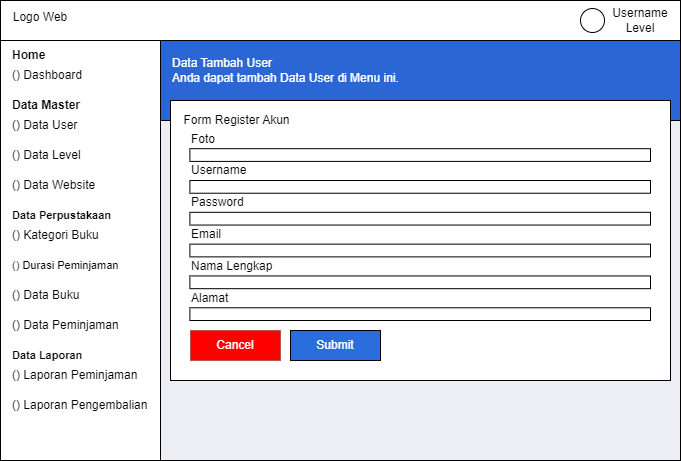

The diagram above was exported from draw.io. Its source (the exported page's mxGraphModel, read from the mxfile embedded in the PNG):
<mxGraphModel dx="880" dy="460" grid="1" gridSize="10" guides="1" tooltips="1" connect="1" arrows="1" fold="1" page="1" pageScale="1" pageWidth="850" pageHeight="1100" math="0" shadow="0">
  <root>
    <mxCell id="0" />
    <mxCell id="1" parent="0" />
    <mxCell id="AGyUnpP5Cd7UhF6VA91P-1" value="" style="rounded=0;whiteSpace=wrap;html=1;fontSize=11;fillColor=#edeef3;" vertex="1" parent="1">
      <mxGeometry x="170" y="160" width="530" height="340" as="geometry" />
    </mxCell>
    <mxCell id="AGyUnpP5Cd7UhF6VA91P-2" value="" style="rounded=0;whiteSpace=wrap;html=1;" vertex="1" parent="1">
      <mxGeometry x="20" y="40" width="160" height="460" as="geometry" />
    </mxCell>
    <mxCell id="AGyUnpP5Cd7UhF6VA91P-3" value="" style="rounded=0;whiteSpace=wrap;html=1;" vertex="1" parent="1">
      <mxGeometry x="20" y="40" width="680" height="40" as="geometry" />
    </mxCell>
    <mxCell id="AGyUnpP5Cd7UhF6VA91P-4" value="" style="rounded=0;whiteSpace=wrap;html=1;fillColor=#2a67d4;" vertex="1" parent="1">
      <mxGeometry x="180" y="80" width="520" height="80" as="geometry" />
    </mxCell>
    <mxCell id="AGyUnpP5Cd7UhF6VA91P-5" value="Logo Web" style="text;html=1;align=center;verticalAlign=middle;whiteSpace=wrap;rounded=0;" vertex="1" parent="1">
      <mxGeometry x="30" y="42" width="60" height="30" as="geometry" />
    </mxCell>
    <mxCell id="AGyUnpP5Cd7UhF6VA91P-6" value="" style="ellipse;whiteSpace=wrap;html=1;aspect=fixed;" vertex="1" parent="1">
      <mxGeometry x="600" y="48" width="24" height="24" as="geometry" />
    </mxCell>
    <mxCell id="AGyUnpP5Cd7UhF6VA91P-7" value="Username Level" style="text;html=1;align=center;verticalAlign=middle;whiteSpace=wrap;rounded=0;" vertex="1" parent="1">
      <mxGeometry x="630" y="45" width="60" height="30" as="geometry" />
    </mxCell>
    <mxCell id="AGyUnpP5Cd7UhF6VA91P-8" value="Data Tambah User&lt;br&gt;Anda dapat tambah Data User di Menu ini." style="text;html=1;align=left;verticalAlign=middle;whiteSpace=wrap;rounded=0;fontColor=#FFFFFF;fillColor=#2a67d4;" vertex="1" parent="1">
      <mxGeometry x="190" y="95" width="490" height="30" as="geometry" />
    </mxCell>
    <mxCell id="AGyUnpP5Cd7UhF6VA91P-9" value="" style="rounded=0;whiteSpace=wrap;html=1;" vertex="1" parent="1">
      <mxGeometry x="190" y="140" width="500" height="280" as="geometry" />
    </mxCell>
    <mxCell id="AGyUnpP5Cd7UhF6VA91P-10" value="Home" style="text;html=1;align=left;verticalAlign=middle;whiteSpace=wrap;rounded=0;fontStyle=1" vertex="1" parent="1">
      <mxGeometry x="30" y="80" width="90" height="30" as="geometry" />
    </mxCell>
    <mxCell id="AGyUnpP5Cd7UhF6VA91P-11" value="() Dashboard" style="text;html=1;align=left;verticalAlign=middle;whiteSpace=wrap;rounded=0;" vertex="1" parent="1">
      <mxGeometry x="30" y="100" width="110" height="30" as="geometry" />
    </mxCell>
    <mxCell id="AGyUnpP5Cd7UhF6VA91P-12" value="Data Master" style="text;html=1;align=left;verticalAlign=middle;whiteSpace=wrap;rounded=0;fontStyle=1" vertex="1" parent="1">
      <mxGeometry x="30" y="130" width="90" height="30" as="geometry" />
    </mxCell>
    <mxCell id="AGyUnpP5Cd7UhF6VA91P-13" value="() Data User" style="text;html=1;align=left;verticalAlign=middle;whiteSpace=wrap;rounded=0;" vertex="1" parent="1">
      <mxGeometry x="30" y="150" width="110" height="30" as="geometry" />
    </mxCell>
    <mxCell id="AGyUnpP5Cd7UhF6VA91P-14" value="() Data Level" style="text;html=1;align=left;verticalAlign=middle;whiteSpace=wrap;rounded=0;" vertex="1" parent="1">
      <mxGeometry x="30" y="180" width="110" height="30" as="geometry" />
    </mxCell>
    <mxCell id="AGyUnpP5Cd7UhF6VA91P-15" value="() Data Website" style="text;html=1;align=left;verticalAlign=middle;whiteSpace=wrap;rounded=0;" vertex="1" parent="1">
      <mxGeometry x="30" y="210" width="110" height="30" as="geometry" />
    </mxCell>
    <mxCell id="AGyUnpP5Cd7UhF6VA91P-16" value="Data Perpustakaan" style="text;html=1;align=left;verticalAlign=middle;whiteSpace=wrap;rounded=0;fontStyle=1;fontSize=11;" vertex="1" parent="1">
      <mxGeometry x="30" y="240" width="120" height="30" as="geometry" />
    </mxCell>
    <mxCell id="AGyUnpP5Cd7UhF6VA91P-17" value="() Kategori Buku" style="text;html=1;align=left;verticalAlign=middle;whiteSpace=wrap;rounded=0;" vertex="1" parent="1">
      <mxGeometry x="30" y="260" width="110" height="30" as="geometry" />
    </mxCell>
    <mxCell id="AGyUnpP5Cd7UhF6VA91P-18" value="() Durasi Peminjaman" style="text;html=1;align=left;verticalAlign=middle;whiteSpace=wrap;rounded=0;fontSize=11;" vertex="1" parent="1">
      <mxGeometry x="30" y="290" width="120" height="30" as="geometry" />
    </mxCell>
    <mxCell id="AGyUnpP5Cd7UhF6VA91P-19" value="() Data Buku" style="text;html=1;align=left;verticalAlign=middle;whiteSpace=wrap;rounded=0;" vertex="1" parent="1">
      <mxGeometry x="30" y="320" width="110" height="30" as="geometry" />
    </mxCell>
    <mxCell id="AGyUnpP5Cd7UhF6VA91P-20" value="() Data Peminjaman" style="text;html=1;align=left;verticalAlign=middle;whiteSpace=wrap;rounded=0;" vertex="1" parent="1">
      <mxGeometry x="30" y="350" width="110" height="30" as="geometry" />
    </mxCell>
    <mxCell id="AGyUnpP5Cd7UhF6VA91P-21" value="Data Laporan" style="text;html=1;align=left;verticalAlign=middle;whiteSpace=wrap;rounded=0;fontStyle=1;fontSize=11;" vertex="1" parent="1">
      <mxGeometry x="30" y="380" width="120" height="30" as="geometry" />
    </mxCell>
    <mxCell id="AGyUnpP5Cd7UhF6VA91P-22" value="() Laporan Peminjaman" style="text;html=1;align=left;verticalAlign=middle;whiteSpace=wrap;rounded=0;" vertex="1" parent="1">
      <mxGeometry x="30" y="400" width="130" height="30" as="geometry" />
    </mxCell>
    <mxCell id="AGyUnpP5Cd7UhF6VA91P-23" value="() Laporan Pengembalian" style="text;html=1;align=left;verticalAlign=middle;whiteSpace=wrap;rounded=0;" vertex="1" parent="1">
      <mxGeometry x="30" y="430" width="140" height="30" as="geometry" />
    </mxCell>
    <mxCell id="AGyUnpP5Cd7UhF6VA91P-61" value="" style="group" vertex="1" connectable="0" parent="1">
      <mxGeometry x="200" y="150" width="470" height="210" as="geometry" />
    </mxCell>
    <mxCell id="AGyUnpP5Cd7UhF6VA91P-48" value="Form Register Akun" style="text;html=1;align=center;verticalAlign=middle;whiteSpace=wrap;rounded=0;" vertex="1" parent="AGyUnpP5Cd7UhF6VA91P-61">
      <mxGeometry width="112.8" height="19.09090909090909" as="geometry" />
    </mxCell>
    <mxCell id="AGyUnpP5Cd7UhF6VA91P-49" value="Foto" style="text;html=1;align=left;verticalAlign=middle;whiteSpace=wrap;rounded=0;" vertex="1" parent="AGyUnpP5Cd7UhF6VA91P-61">
      <mxGeometry x="9.399999999999999" y="19.09090909090909" width="56.4" height="19.09090909090909" as="geometry" />
    </mxCell>
    <mxCell id="AGyUnpP5Cd7UhF6VA91P-50" value="" style="rounded=0;whiteSpace=wrap;html=1;" vertex="1" parent="AGyUnpP5Cd7UhF6VA91P-61">
      <mxGeometry x="9.399999999999999" y="38.18181818181818" width="460.6" height="12.727272727272727" as="geometry" />
    </mxCell>
    <mxCell id="AGyUnpP5Cd7UhF6VA91P-51" value="Username" style="text;html=1;align=left;verticalAlign=middle;whiteSpace=wrap;rounded=0;" vertex="1" parent="AGyUnpP5Cd7UhF6VA91P-61">
      <mxGeometry x="9.399999999999999" y="50.90909090909091" width="56.4" height="19.09090909090909" as="geometry" />
    </mxCell>
    <mxCell id="AGyUnpP5Cd7UhF6VA91P-52" value="" style="rounded=0;whiteSpace=wrap;html=1;" vertex="1" parent="AGyUnpP5Cd7UhF6VA91P-61">
      <mxGeometry x="9.399999999999999" y="70" width="460.6" height="12.727272727272727" as="geometry" />
    </mxCell>
    <mxCell id="AGyUnpP5Cd7UhF6VA91P-53" value="Password" style="text;html=1;align=left;verticalAlign=middle;whiteSpace=wrap;rounded=0;" vertex="1" parent="AGyUnpP5Cd7UhF6VA91P-61">
      <mxGeometry x="9.399999999999999" y="82.72727272727272" width="56.4" height="19.09090909090909" as="geometry" />
    </mxCell>
    <mxCell id="AGyUnpP5Cd7UhF6VA91P-54" value="" style="rounded=0;whiteSpace=wrap;html=1;" vertex="1" parent="AGyUnpP5Cd7UhF6VA91P-61">
      <mxGeometry x="9.399999999999999" y="101.81818181818181" width="460.6" height="12.727272727272727" as="geometry" />
    </mxCell>
    <mxCell id="AGyUnpP5Cd7UhF6VA91P-55" value="Email" style="text;html=1;align=left;verticalAlign=middle;whiteSpace=wrap;rounded=0;" vertex="1" parent="AGyUnpP5Cd7UhF6VA91P-61">
      <mxGeometry x="9.399999999999999" y="114.54545454545455" width="56.4" height="19.09090909090909" as="geometry" />
    </mxCell>
    <mxCell id="AGyUnpP5Cd7UhF6VA91P-56" value="" style="rounded=0;whiteSpace=wrap;html=1;" vertex="1" parent="AGyUnpP5Cd7UhF6VA91P-61">
      <mxGeometry x="9.399999999999999" y="133.63636363636363" width="460.6" height="12.727272727272727" as="geometry" />
    </mxCell>
    <mxCell id="AGyUnpP5Cd7UhF6VA91P-57" value="Nama Lengkap" style="text;html=1;align=left;verticalAlign=middle;whiteSpace=wrap;rounded=0;" vertex="1" parent="AGyUnpP5Cd7UhF6VA91P-61">
      <mxGeometry x="9.399999999999999" y="146.36363636363637" width="112.8" height="19.09090909090909" as="geometry" />
    </mxCell>
    <mxCell id="AGyUnpP5Cd7UhF6VA91P-58" value="" style="rounded=0;whiteSpace=wrap;html=1;" vertex="1" parent="AGyUnpP5Cd7UhF6VA91P-61">
      <mxGeometry x="9.399999999999999" y="165.45454545454544" width="460.6" height="12.727272727272727" as="geometry" />
    </mxCell>
    <mxCell id="AGyUnpP5Cd7UhF6VA91P-59" value="Alamat" style="text;html=1;align=left;verticalAlign=middle;whiteSpace=wrap;rounded=0;" vertex="1" parent="AGyUnpP5Cd7UhF6VA91P-61">
      <mxGeometry x="9.399999999999999" y="178.1818181818182" width="112.8" height="19.09090909090909" as="geometry" />
    </mxCell>
    <mxCell id="AGyUnpP5Cd7UhF6VA91P-60" value="" style="rounded=0;whiteSpace=wrap;html=1;" vertex="1" parent="AGyUnpP5Cd7UhF6VA91P-61">
      <mxGeometry x="9.399999999999999" y="197.27272727272728" width="460.6" height="12.727272727272727" as="geometry" />
    </mxCell>
    <mxCell id="AGyUnpP5Cd7UhF6VA91P-62" value="Submit" style="rounded=0;whiteSpace=wrap;html=1;fillColor=#296edc;fontColor=#FFFFFF;" vertex="1" parent="1">
      <mxGeometry x="310" y="370" width="90" height="30" as="geometry" />
    </mxCell>
    <mxCell id="AGyUnpP5Cd7UhF6VA91P-63" value="Cancel" style="rounded=0;whiteSpace=wrap;html=1;fillColor=#FF0000;strokeColor=#b85450;fontColor=#FFFFFF;" vertex="1" parent="1">
      <mxGeometry x="210" y="370" width="90" height="30" as="geometry" />
    </mxCell>
  </root>
</mxGraphModel>